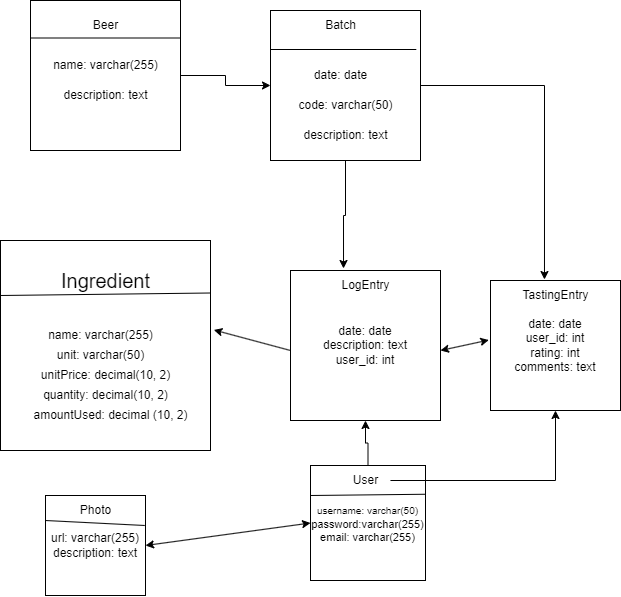

The diagram above was exported from draw.io. Its source (the exported page's mxGraphModel, read from the mxfile embedded in the PNG):
<mxGraphModel dx="1728" dy="943" grid="1" gridSize="10" guides="1" tooltips="1" connect="1" arrows="1" fold="1" page="1" pageScale="1" pageWidth="850" pageHeight="1100" math="0" shadow="0">
  <root>
    <mxCell id="0" />
    <mxCell id="1" parent="0" />
    <mxCell id="_5ELGUzq5DA-wfUolM43-58" style="edgeStyle=orthogonalEdgeStyle;rounded=0;orthogonalLoop=1;jettySize=auto;html=1;" edge="1" parent="1" source="_5ELGUzq5DA-wfUolM43-2" target="_5ELGUzq5DA-wfUolM43-14">
      <mxGeometry relative="1" as="geometry" />
    </mxCell>
    <mxCell id="_5ELGUzq5DA-wfUolM43-2" value="" style="whiteSpace=wrap;html=1;aspect=fixed;" vertex="1" parent="1">
      <mxGeometry x="70" y="110" width="150" height="150" as="geometry" />
    </mxCell>
    <mxCell id="_5ELGUzq5DA-wfUolM43-3" value="Beer" style="text;html=1;align=center;verticalAlign=middle;resizable=0;points=[];autosize=1;strokeColor=none;fillColor=none;" vertex="1" parent="1">
      <mxGeometry x="120" y="120" width="50" height="30" as="geometry" />
    </mxCell>
    <mxCell id="_5ELGUzq5DA-wfUolM43-4" value="name: varchar(255)" style="text;html=1;align=center;verticalAlign=middle;resizable=0;points=[];autosize=1;strokeColor=none;fillColor=none;" vertex="1" parent="1">
      <mxGeometry x="80" y="160" width="130" height="30" as="geometry" />
    </mxCell>
    <mxCell id="_5ELGUzq5DA-wfUolM43-5" value="description: text" style="text;html=1;align=center;verticalAlign=middle;resizable=0;points=[];autosize=1;strokeColor=none;fillColor=none;" vertex="1" parent="1">
      <mxGeometry x="90" y="190" width="110" height="30" as="geometry" />
    </mxCell>
    <mxCell id="_5ELGUzq5DA-wfUolM43-14" value="" style="whiteSpace=wrap;html=1;aspect=fixed;absoluteArcSize=0;shadow=0;" vertex="1" parent="1">
      <mxGeometry x="310" y="120" width="150" height="150" as="geometry" />
    </mxCell>
    <mxCell id="_5ELGUzq5DA-wfUolM43-15" value="" style="endArrow=none;html=1;rounded=0;exitX=0;exitY=0.25;exitDx=0;exitDy=0;entryX=1;entryY=0.25;entryDx=0;entryDy=0;" edge="1" parent="1" source="_5ELGUzq5DA-wfUolM43-2" target="_5ELGUzq5DA-wfUolM43-2">
      <mxGeometry width="50" height="50" relative="1" as="geometry">
        <mxPoint x="70" y="180" as="sourcePoint" />
        <mxPoint x="120" y="130" as="targetPoint" />
      </mxGeometry>
    </mxCell>
    <mxCell id="_5ELGUzq5DA-wfUolM43-16" value="Batch" style="text;html=1;align=center;verticalAlign=middle;resizable=0;points=[];autosize=1;strokeColor=none;fillColor=none;" vertex="1" parent="1">
      <mxGeometry x="355.04999999999995" y="120" width="50" height="30" as="geometry" />
    </mxCell>
    <mxCell id="_5ELGUzq5DA-wfUolM43-17" value="" style="endArrow=none;html=1;rounded=0;entryX=1.005;entryY=0.2;entryDx=0;entryDy=0;entryPerimeter=0;exitX=0.033;exitY=0.2;exitDx=0;exitDy=0;exitPerimeter=0;" edge="1" parent="1">
      <mxGeometry width="50" height="50" relative="1" as="geometry">
        <mxPoint x="310" y="159" as="sourcePoint" />
        <mxPoint x="455.79999999999995" y="159" as="targetPoint" />
      </mxGeometry>
    </mxCell>
    <mxCell id="_5ELGUzq5DA-wfUolM43-18" value="date: date" style="text;html=1;align=center;verticalAlign=middle;resizable=0;points=[];autosize=1;strokeColor=none;fillColor=none;" vertex="1" parent="1">
      <mxGeometry x="340.04999999999995" y="170" width="80" height="30" as="geometry" />
    </mxCell>
    <mxCell id="_5ELGUzq5DA-wfUolM43-19" value="code: varchar(50)" style="text;html=1;align=center;verticalAlign=middle;resizable=0;points=[];autosize=1;strokeColor=none;fillColor=none;" vertex="1" parent="1">
      <mxGeometry x="325" y="200" width="120" height="30" as="geometry" />
    </mxCell>
    <mxCell id="_5ELGUzq5DA-wfUolM43-21" value="description: text" style="text;html=1;align=center;verticalAlign=middle;resizable=0;points=[];autosize=1;strokeColor=none;fillColor=none;" vertex="1" parent="1">
      <mxGeometry x="330" y="230" width="110" height="30" as="geometry" />
    </mxCell>
    <mxCell id="_5ELGUzq5DA-wfUolM43-22" value="" style="whiteSpace=wrap;html=1;aspect=fixed;" vertex="1" parent="1">
      <mxGeometry x="40" y="350" width="210" height="210" as="geometry" />
    </mxCell>
    <mxCell id="_5ELGUzq5DA-wfUolM43-23" value="name: varchar(255)" style="text;html=1;align=center;verticalAlign=middle;resizable=0;points=[];autosize=1;strokeColor=none;fillColor=none;" vertex="1" parent="1">
      <mxGeometry x="75" y="430" width="130" height="30" as="geometry" />
    </mxCell>
    <mxCell id="_5ELGUzq5DA-wfUolM43-24" value="unit: varchar(50)" style="text;html=1;align=center;verticalAlign=middle;resizable=0;points=[];autosize=1;strokeColor=none;fillColor=none;" vertex="1" parent="1">
      <mxGeometry x="85" y="450" width="110" height="30" as="geometry" />
    </mxCell>
    <mxCell id="_5ELGUzq5DA-wfUolM43-25" value="unitPrice: decimal(10, 2)" style="text;html=1;align=center;verticalAlign=middle;resizable=0;points=[];autosize=1;strokeColor=none;fillColor=none;" vertex="1" parent="1">
      <mxGeometry x="70" y="470" width="150" height="30" as="geometry" />
    </mxCell>
    <mxCell id="_5ELGUzq5DA-wfUolM43-26" value="quantity: decimal(10, 2)" style="text;html=1;align=center;verticalAlign=middle;resizable=0;points=[];autosize=1;strokeColor=none;fillColor=none;" vertex="1" parent="1">
      <mxGeometry x="70" y="490" width="150" height="30" as="geometry" />
    </mxCell>
    <mxCell id="_5ELGUzq5DA-wfUolM43-27" value="amountUsed: decimal (10, 2)" style="text;html=1;align=center;verticalAlign=middle;resizable=0;points=[];autosize=1;strokeColor=none;fillColor=none;" vertex="1" parent="1">
      <mxGeometry x="60" y="510" width="180" height="30" as="geometry" />
    </mxCell>
    <mxCell id="_5ELGUzq5DA-wfUolM43-29" value="Ingredient" style="text;html=1;align=center;verticalAlign=middle;resizable=0;points=[];autosize=1;strokeColor=none;fillColor=none;fontSize=20;" vertex="1" parent="1">
      <mxGeometry x="90" y="370" width="110" height="40" as="geometry" />
    </mxCell>
    <mxCell id="_5ELGUzq5DA-wfUolM43-31" value="" style="endArrow=none;html=1;rounded=0;entryX=1;entryY=0.25;entryDx=0;entryDy=0;" edge="1" parent="1" target="_5ELGUzq5DA-wfUolM43-22">
      <mxGeometry width="50" height="50" relative="1" as="geometry">
        <mxPoint x="40" y="405" as="sourcePoint" />
        <mxPoint x="90" y="355" as="targetPoint" />
      </mxGeometry>
    </mxCell>
    <mxCell id="_5ELGUzq5DA-wfUolM43-35" value="date: date&lt;div&gt;description: text&lt;/div&gt;&lt;div&gt;user_id: int&lt;/div&gt;" style="whiteSpace=wrap;html=1;aspect=fixed;" vertex="1" parent="1">
      <mxGeometry x="330" y="380" width="150" height="150" as="geometry" />
    </mxCell>
    <mxCell id="_5ELGUzq5DA-wfUolM43-36" value="LogEntry" style="text;html=1;align=center;verticalAlign=middle;resizable=0;points=[];autosize=1;strokeColor=none;fillColor=none;" vertex="1" parent="1">
      <mxGeometry x="370" y="380" width="70" height="30" as="geometry" />
    </mxCell>
    <mxCell id="_5ELGUzq5DA-wfUolM43-48" value="url: varchar(255&lt;span style=&quot;background-color: initial;&quot;&gt;)&lt;/span&gt;&lt;div&gt;&lt;span style=&quot;background-color: initial;&quot;&gt;description: text&lt;/span&gt;&lt;/div&gt;" style="whiteSpace=wrap;html=1;aspect=fixed;" vertex="1" parent="1">
      <mxGeometry x="85" y="605" width="100" height="100" as="geometry" />
    </mxCell>
    <mxCell id="_5ELGUzq5DA-wfUolM43-50" value="" style="endArrow=none;html=1;rounded=0;entryX=0.993;entryY=0.3;entryDx=0;entryDy=0;entryPerimeter=0;exitX=0;exitY=0.25;exitDx=0;exitDy=0;" edge="1" source="_5ELGUzq5DA-wfUolM43-48" target="_5ELGUzq5DA-wfUolM43-48" parent="1">
      <mxGeometry width="50" height="50" relative="1" as="geometry">
        <mxPoint x="85" y="275" as="sourcePoint" />
        <mxPoint x="135" y="225" as="targetPoint" />
      </mxGeometry>
    </mxCell>
    <mxCell id="_5ELGUzq5DA-wfUolM43-54" value="TastingEntry" style="text;html=1;align=center;verticalAlign=middle;resizable=0;points=[];autosize=1;strokeColor=none;fillColor=none;" vertex="1" parent="1">
      <mxGeometry x="550" y="390" width="90" height="30" as="geometry" />
    </mxCell>
    <mxCell id="_5ELGUzq5DA-wfUolM43-55" value="date: date&lt;div&gt;user_id: int&lt;/div&gt;&lt;div&gt;rating: int&lt;/div&gt;&lt;div&gt;comments: text&lt;/div&gt;" style="whiteSpace=wrap;html=1;aspect=fixed;" vertex="1" parent="1">
      <mxGeometry x="530" y="390" width="130" height="130" as="geometry" />
    </mxCell>
    <mxCell id="_5ELGUzq5DA-wfUolM43-56" value="TastingEntry" style="text;html=1;align=center;verticalAlign=middle;resizable=0;points=[];autosize=1;strokeColor=none;fillColor=none;" vertex="1" parent="1">
      <mxGeometry x="550.05" y="390" width="90" height="30" as="geometry" />
    </mxCell>
    <mxCell id="_5ELGUzq5DA-wfUolM43-59" style="edgeStyle=orthogonalEdgeStyle;rounded=0;orthogonalLoop=1;jettySize=auto;html=1;entryX=0.186;entryY=-0.067;entryDx=0;entryDy=0;entryPerimeter=0;" edge="1" parent="1" source="_5ELGUzq5DA-wfUolM43-14" target="_5ELGUzq5DA-wfUolM43-36">
      <mxGeometry relative="1" as="geometry" />
    </mxCell>
    <mxCell id="_5ELGUzq5DA-wfUolM43-60" style="edgeStyle=orthogonalEdgeStyle;rounded=0;orthogonalLoop=1;jettySize=auto;html=1;entryX=0.377;entryY=-0.033;entryDx=0;entryDy=0;entryPerimeter=0;" edge="1" parent="1" source="_5ELGUzq5DA-wfUolM43-14" target="_5ELGUzq5DA-wfUolM43-56">
      <mxGeometry relative="1" as="geometry" />
    </mxCell>
    <mxCell id="_5ELGUzq5DA-wfUolM43-61" value="User" style="text;html=1;align=center;verticalAlign=middle;resizable=0;points=[];autosize=1;strokeColor=none;fillColor=none;" vertex="1" parent="1">
      <mxGeometry x="380" y="585" width="50" height="30" as="geometry" />
    </mxCell>
    <mxCell id="_5ELGUzq5DA-wfUolM43-65" style="edgeStyle=orthogonalEdgeStyle;rounded=0;orthogonalLoop=1;jettySize=auto;html=1;entryX=0.5;entryY=1;entryDx=0;entryDy=0;" edge="1" parent="1" source="_5ELGUzq5DA-wfUolM43-62" target="_5ELGUzq5DA-wfUolM43-35">
      <mxGeometry relative="1" as="geometry" />
    </mxCell>
    <mxCell id="_5ELGUzq5DA-wfUolM43-62" value="&lt;font style=&quot;font-size: 10px;&quot;&gt;username: varchar(50)&lt;/font&gt;&lt;div style=&quot;font-size: 11px;&quot;&gt;&lt;font style=&quot;font-size: 11px;&quot;&gt;password:varchar(255)&lt;/font&gt;&lt;/div&gt;&lt;div style=&quot;font-size: 11px;&quot;&gt;email: varchar(255)&lt;/div&gt;" style="whiteSpace=wrap;html=1;aspect=fixed;" vertex="1" parent="1">
      <mxGeometry x="350" y="575" width="115" height="115" as="geometry" />
    </mxCell>
    <mxCell id="_5ELGUzq5DA-wfUolM43-66" style="edgeStyle=orthogonalEdgeStyle;rounded=0;orthogonalLoop=1;jettySize=auto;html=1;entryX=0.5;entryY=1;entryDx=0;entryDy=0;" edge="1" parent="1" source="_5ELGUzq5DA-wfUolM43-63" target="_5ELGUzq5DA-wfUolM43-55">
      <mxGeometry relative="1" as="geometry" />
    </mxCell>
    <mxCell id="_5ELGUzq5DA-wfUolM43-63" value="User" style="text;html=1;align=center;verticalAlign=middle;resizable=0;points=[];autosize=1;strokeColor=none;fillColor=none;" vertex="1" parent="1">
      <mxGeometry x="379.95" y="575" width="50" height="30" as="geometry" />
    </mxCell>
    <mxCell id="_5ELGUzq5DA-wfUolM43-64" value="" style="endArrow=none;html=1;rounded=0;entryX=1;entryY=0.25;entryDx=0;entryDy=0;" edge="1" parent="1" target="_5ELGUzq5DA-wfUolM43-62">
      <mxGeometry width="50" height="50" relative="1" as="geometry">
        <mxPoint x="350" y="605" as="sourcePoint" />
        <mxPoint x="400" y="555" as="targetPoint" />
      </mxGeometry>
    </mxCell>
    <mxCell id="_5ELGUzq5DA-wfUolM43-68" value="Photo" style="text;html=1;align=center;verticalAlign=middle;resizable=0;points=[];autosize=1;strokeColor=none;fillColor=none;" vertex="1" parent="1">
      <mxGeometry x="110" y="605" width="50" height="30" as="geometry" />
    </mxCell>
    <mxCell id="_5ELGUzq5DA-wfUolM43-70" value="" style="endArrow=classic;startArrow=classic;html=1;rounded=0;entryX=0;entryY=0.5;entryDx=0;entryDy=0;exitX=1;exitY=0.5;exitDx=0;exitDy=0;" edge="1" parent="1" source="_5ELGUzq5DA-wfUolM43-48" target="_5ELGUzq5DA-wfUolM43-62">
      <mxGeometry width="50" height="50" relative="1" as="geometry">
        <mxPoint x="185" y="645" as="sourcePoint" />
        <mxPoint x="235" y="595" as="targetPoint" />
      </mxGeometry>
    </mxCell>
    <mxCell id="_5ELGUzq5DA-wfUolM43-72" value="" style="endArrow=classic;startArrow=classic;html=1;rounded=0;entryX=-0.013;entryY=0.458;entryDx=0;entryDy=0;entryPerimeter=0;" edge="1" parent="1" target="_5ELGUzq5DA-wfUolM43-55">
      <mxGeometry width="50" height="50" relative="1" as="geometry">
        <mxPoint x="480" y="460" as="sourcePoint" />
        <mxPoint x="530" y="410" as="targetPoint" />
      </mxGeometry>
    </mxCell>
    <mxCell id="_5ELGUzq5DA-wfUolM43-73" value="" style="endArrow=classic;html=1;rounded=0;entryX=1.016;entryY=0.426;entryDx=0;entryDy=0;entryPerimeter=0;" edge="1" parent="1" target="_5ELGUzq5DA-wfUolM43-22">
      <mxGeometry width="50" height="50" relative="1" as="geometry">
        <mxPoint x="330" y="460" as="sourcePoint" />
        <mxPoint x="380" y="410" as="targetPoint" />
      </mxGeometry>
    </mxCell>
  </root>
</mxGraphModel>